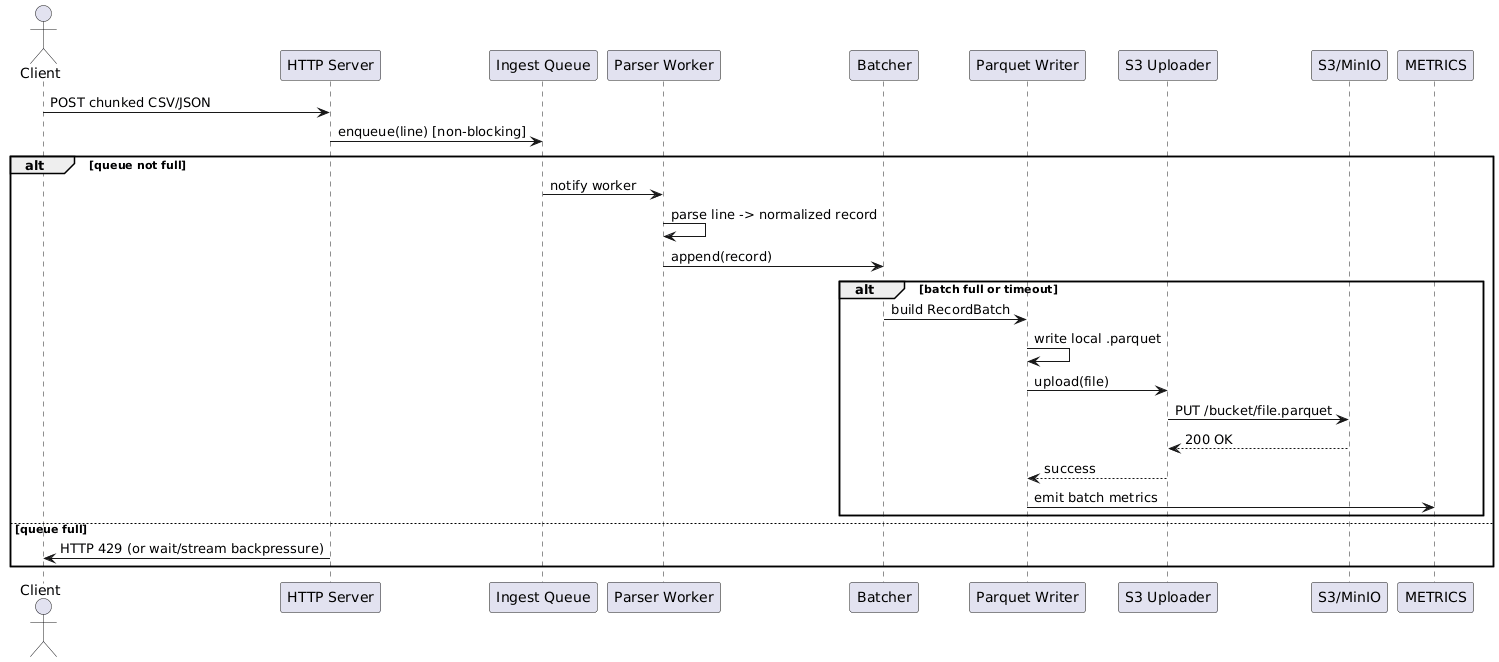

The diagram above was rendered by PlantUML. Its source (embedded in the PNG):
@startuml
' Sequence diagram — ingest flow

actor Client
participant HTTP as "HTTP Server"
participant Queue as "Ingest Queue"
participant Parser as "Parser Worker"
participant Batcher
participant Writer as "Parquet Writer"
participant Uploader as "S3 Uploader"
participant S3 as "S3/MinIO"

Client -> HTTP : POST chunked CSV/JSON
HTTP -> Queue : enqueue(line) [non-blocking]
alt queue not full
  Queue -> Parser : notify worker
  Parser -> Parser : parse line -> normalized record
  Parser -> Batcher : append(record)
  alt batch full or timeout
    Batcher -> Writer : build RecordBatch
    Writer -> Writer : write local .parquet
    Writer -> Uploader : upload(file)
    Uploader -> S3 : PUT /bucket/file.parquet
    S3 --> Uploader : 200 OK
    Uploader --> Writer : success
    Writer -> METRICS : emit batch metrics
  end
else queue full
  HTTP -> Client : HTTP 429 (or wait/stream backpressure)
end
@enduml